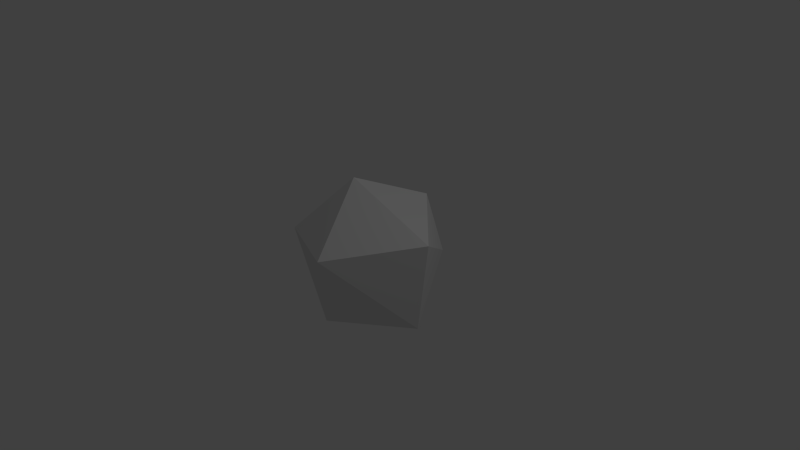 # Source: kugel.blend  (saved by Blender 2.70.0; exported with 4.5.12 LTS)
import bpy
from mathutils import Matrix  # noqa: F401  (used for matrix-valued properties, if any)

bpy.ops.wm.read_factory_settings(use_empty=True)
scene = bpy.context.scene
scene.name = 'Scene'

# ---- collections
col_collection_1 = bpy.data.collections.new('Collection 1'); scene.collection.children.link(col_collection_1)

# ---- world
world_world = bpy.data.worlds.new('World'); scene.world = world_world
world_world.color = (0.05088, 0.05088, 0.05088)
world_world.use_sun_shadow = False
world_world.sun_shadow_jitter_overblur = 0.0
world_world.cycles.sampling_method = 'MANUAL'
world_world.cycles.sample_map_resolution = 256

# ---- cameras
cam_camera = bpy.data.cameras.new('Camera')
cam_camera.clip_end = 100.0
cam_camera.lens = 35.0
cam_camera.sensor_width = 32.0
cam_camera.sensor_height = 18.0
cam_camera.ortho_scale = 7.314
cam_camera.dof.focus_distance = 0.0
cam_camera.dof.aperture_fstop = 128.0

# ---- lights
light_lamp = bpy.data.lights.new('Lamp', 'POINT')
light_lamp.transmission_factor = 0.0
light_lamp.cutoff_distance = 30.0
light_lamp.energy = 100.0
light_lamp.shadow_buffer_clip_start = 1.001
light_lamp.shadow_soft_size = 0.1
light_lamp.shadow_maximum_resolution = 0.006
light_lamp.use_absolute_resolution = True
light_lamp.cycles.use_multiple_importance_sampling = False

# ---- meshes
me_icosphere = bpy.data.meshes.new('Icosphere')
me_icosphere.from_pydata([(-0.02311, -0.7989, -0.6637), (0.8379, -0.02839, -0.7352), (0.07359, 0.2974, -1.007), (-0.8954, -0.5709, 0.2643), (-1.01, 0.0721, -0.4793), (0.217, 1.055, -0.2528), (0.1816, -1.044, 0.3528), (-0.6104, 0.801, 0.3298), (1.013, -0.01849, 0.5011), (-0.2081, -0.1119, 1.044), (0.2352, 0.724, 0.7007)], [], [(2, 1, 0), (2, 0, 4), (5, 4, 7), (1, 8, 6), (0, 6, 3), (1, 5, 8), (6, 8, 9), (3, 6, 9), (7, 3, 9), (2, 4, 5), (2, 5, 1), (0, 1, 6), (4, 0, 3), (4, 3, 7), (5, 7, 10), (5, 10, 8), (10, 7, 9), (8, 10, 9)])
me_icosphere.use_remesh_preserve_volume = False
me_icosphere.use_remesh_preserve_attributes = False
me_icosphere.use_mirror_vertex_groups = False
me_icosphere.update()

# ---- objects
ob_icosphere = bpy.data.objects.new('Icosphere', me_icosphere)
ob_lamp = bpy.data.objects.new('Lamp', light_lamp)
ob_camera = bpy.data.objects.new('Camera', cam_camera)

# ---- transforms, parenting, visibility, modifiers, constraints
ob_icosphere.location = (0.0, 0.0, 0.0)
ob_icosphere.lineart.crease_threshold = 0.0
ob_lamp.location = (4.076, 1.005, 5.904)
ob_lamp.rotation_euler = (0.6503, 0.05522, 1.866)
ob_lamp.lock_rotations_4d = False
ob_lamp.empty_display_type = 'ARROWS'
ob_lamp.color = (0.0, 0.0, 0.0, 0.0)
ob_lamp.lineart.crease_threshold = 0.0
ob_camera.location = (7.481, -6.508, 5.344)
ob_camera.rotation_euler = (1.109, 0.01082, 0.8149)
ob_camera.lock_rotations_4d = False
ob_camera.empty_display_type = 'ARROWS'
ob_camera.color = (0.0, 0.0, 0.0, 0.0)
ob_camera.display_type = 'WIRE'
ob_camera.lineart.crease_threshold = 0.0

# ---- collection membership
col_collection_1.objects.link(ob_icosphere)
col_collection_1.objects.link(ob_lamp)
col_collection_1.objects.link(ob_camera)

# ---- scene / render settings (as saved in the file)
scene.camera = ob_camera
scene.frame_start = 1; scene.frame_end = 250; scene.frame_set(1)
scene.render.engine = 'BLENDER_EEVEE_NEXT'
scene.render.resolution_percentage = 50
scene.render.dither_intensity = 0.0
scene.cycles.use_denoising = False
scene.cycles.samples = 10
scene.cycles.sampling_pattern = 'TABULATED_SOBOL'
scene.cycles.light_sampling_threshold = 0.0
scene.cycles.use_adaptive_sampling = False
scene.cycles.use_light_tree = False
scene.cycles.blur_glossy = 0.0
scene.cycles.volume_bounces = 1
scene.cycles.pixel_filter_type = 'GAUSSIAN'
scene.cycles.sample_clamp_indirect = 0.0
scene.view_settings.view_transform = 'Standard'
bpy.context.view_layer.update()
